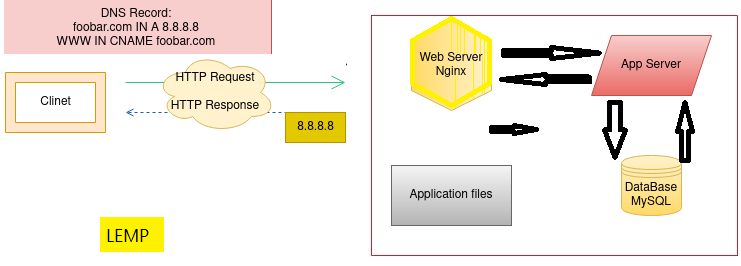

The diagram above was exported from draw.io. Its source (the exported page's mxGraphModel, read from the mxfile embedded in the PNG):
<mxGraphModel dx="806" dy="454" grid="1" gridSize="10" guides="1" tooltips="1" connect="1" arrows="1" fold="1" page="1" pageScale="1" pageWidth="850" pageHeight="1100" math="0" shadow="0">
  <root>
    <mxCell id="0" />
    <mxCell id="1" parent="0" />
    <mxCell id="GkfnEXxaNU17aYZYLTxI-11" value="" style="verticalLabelPosition=bottom;verticalAlign=top;html=1;shape=mxgraph.basic.frame;dx=10;whiteSpace=wrap;fillColor=#ffe6cc;strokeColor=#d79b00;" parent="1" vertex="1">
      <mxGeometry x="60" y="90" width="100" height="60" as="geometry" />
    </mxCell>
    <mxCell id="GkfnEXxaNU17aYZYLTxI-14" value="" style="endArrow=open;endFill=1;endSize=12;html=1;rounded=0;strokeColor=#2ec27e;" parent="1" edge="1">
      <mxGeometry width="160" relative="1" as="geometry">
        <mxPoint x="180" y="100" as="sourcePoint" />
        <mxPoint x="400" y="100" as="targetPoint" />
      </mxGeometry>
    </mxCell>
    <mxCell id="GkfnEXxaNU17aYZYLTxI-16" value="return" style="html=1;verticalAlign=bottom;endArrow=open;dashed=1;edgeStyle=elbowEdgeStyle;elbow=vertical;curved=0;rounded=0;endFill=0;strokeColor=#1a5fb4;" parent="1" edge="1">
      <mxGeometry relative="1" as="geometry">
        <mxPoint x="390" y="130" as="sourcePoint" />
        <mxPoint x="180" y="130" as="targetPoint" />
      </mxGeometry>
    </mxCell>
    <mxCell id="GkfnEXxaNU17aYZYLTxI-17" value="&lt;div&gt;DNS Record:&lt;/div&gt;&lt;div&gt;foobar.com IN A 8.8.8.8&lt;/div&gt;&lt;div&gt;WWW IN CNAME foobar.com&lt;br&gt;&lt;/div&gt;" style="rounded=0;whiteSpace=wrap;html=1;fillColor=#f8cecc;strokeColor=#b85450;" parent="1" vertex="1">
      <mxGeometry x="40" y="230" width="270" height="60" as="geometry" />
    </mxCell>
    <mxCell id="GkfnEXxaNU17aYZYLTxI-19" value="&lt;div&gt;HTTP Request&lt;/div&gt;&lt;div&gt;&lt;br&gt;&lt;/div&gt;&lt;div&gt;HTTP Response&lt;br&gt;&lt;/div&gt;" style="ellipse;shape=cloud;whiteSpace=wrap;html=1;fillColor=#fff2cc;strokeColor=#d6b656;" parent="1" vertex="1">
      <mxGeometry x="210" y="70" width="120" height="80" as="geometry" />
    </mxCell>
    <mxCell id="GkfnEXxaNU17aYZYLTxI-20" value="" style="swimlane;startSize=0;labelBackgroundColor=#CCFFE6;fillColor=#d5e8d4;strokeColor=#e01b24;gradientColor=#97d077;" parent="1" vertex="1">
      <mxGeometry x="410" y="80" width="370" height="240" as="geometry" />
    </mxCell>
    <mxCell id="GkfnEXxaNU17aYZYLTxI-3" value="&lt;div&gt;DataBase&lt;/div&gt;&lt;div&gt;MySQL&lt;br&gt;&lt;/div&gt;" style="shape=datastore;whiteSpace=wrap;html=1;fillColor=#fff2cc;gradientColor=#ffd966;strokeColor=#d6b656;" parent="GkfnEXxaNU17aYZYLTxI-20" vertex="1">
      <mxGeometry x="250" y="140" width="60" height="60" as="geometry" />
    </mxCell>
    <mxCell id="GkfnEXxaNU17aYZYLTxI-1" value="App Server" style="shape=parallelogram;perimeter=parallelogramPerimeter;whiteSpace=wrap;html=1;fixedSize=1;fillColor=#f8cecc;gradientColor=#ea6b66;strokeColor=#b85450;" parent="GkfnEXxaNU17aYZYLTxI-20" vertex="1">
      <mxGeometry x="220" y="20" width="120" height="60" as="geometry" />
    </mxCell>
    <mxCell id="GkfnEXxaNU17aYZYLTxI-5" value="Application files" style="rounded=0;whiteSpace=wrap;html=1;fillColor=#f5f5f5;gradientColor=#b3b3b3;strokeColor=#666666;" parent="GkfnEXxaNU17aYZYLTxI-20" vertex="1">
      <mxGeometry x="20" y="150" width="120" height="60" as="geometry" />
    </mxCell>
    <mxCell id="GkfnEXxaNU17aYZYLTxI-4" value="&lt;div&gt;Web Server&lt;/div&gt;&lt;div&gt;Nginx&lt;br&gt;&lt;/div&gt;" style="shape=hexagon;perimeter=hexagonPerimeter2;whiteSpace=wrap;html=1;fixedSize=1;direction=south;fillColor=#fff2cc;gradientColor=#ffd966;strokeColor=#d6b656;" parent="GkfnEXxaNU17aYZYLTxI-20" vertex="1">
      <mxGeometry x="40" y="5" width="80" height="90" as="geometry" />
    </mxCell>
    <mxCell id="GkfnEXxaNU17aYZYLTxI-21" style="edgeStyle=orthogonalEdgeStyle;rounded=0;orthogonalLoop=1;jettySize=auto;html=1;exitX=0;exitY=0;exitDx=0;exitDy=0;entryX=-0.015;entryY=0.04;entryDx=0;entryDy=0;entryPerimeter=0;" parent="1" source="GkfnEXxaNU17aYZYLTxI-20" target="GkfnEXxaNU17aYZYLTxI-20" edge="1">
      <mxGeometry relative="1" as="geometry" />
    </mxCell>
    <mxCell id="GkfnEXxaNU17aYZYLTxI-23" value="Clinet" style="text;html=1;align=center;verticalAlign=middle;resizable=0;points=[];autosize=1;strokeColor=none;fillColor=none;" parent="1" vertex="1">
      <mxGeometry x="85" y="105" width="50" height="30" as="geometry" />
    </mxCell>
    <mxCell id="GkfnEXxaNU17aYZYLTxI-25" value="LAMP" style="text;html=1;align=center;verticalAlign=middle;resizable=0;points=[];autosize=1;strokeColor=#82b366;fillColor=#d5e8d4;" parent="1" vertex="1">
      <mxGeometry x="330" y="360" width="60" height="30" as="geometry" />
    </mxCell>
    <mxCell id="FkETpMUu-FgTu-aZ-M_E-1" value="8.8.8.8" style="text;html=1;align=center;verticalAlign=middle;resizable=0;points=[];autosize=1;strokeColor=#B09500;fillColor=#e3c800;fontColor=#000000;" vertex="1" parent="1">
      <mxGeometry x="340" y="130" width="60" height="30" as="geometry" />
    </mxCell>
  </root>
</mxGraphModel>